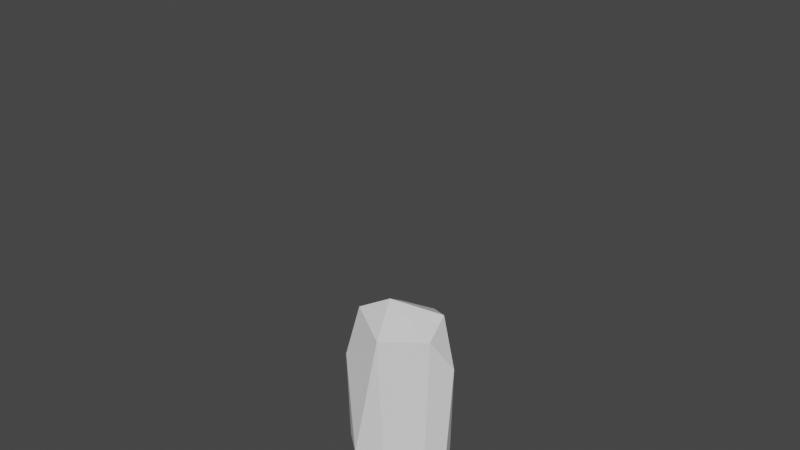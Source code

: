 # Source: rocks.blend  (saved by Blender 2.80.75; exported with 4.5.12 LTS)
import bpy
from mathutils import Matrix  # noqa: F401  (used for matrix-valued properties, if any)

bpy.ops.wm.read_factory_settings(use_empty=True)
scene = bpy.context.scene
scene.name = 'Scene'

# ---- collections
col_collection = bpy.data.collections.new('Collection'); scene.collection.children.link(col_collection)

# ---- world
world_world = bpy.data.worlds.new('World'); scene.world = world_world
world_world.use_nodes = True; world_world.node_tree.nodes.clear()
_N = world_world.node_tree.nodes; _L = world_world.node_tree.links
n0 = _N.new('ShaderNodeOutputWorld'); n0.name = 'World Output'; n0.location = (300, 300)
n1 = _N.new('ShaderNodeBackground'); n1.name = 'Background'; n1.location = (10, 300)
n1.inputs[0].default_value = (0.05088, 0.05088, 0.05088, 1.0)
_L.new(n1.outputs[0], n0.inputs[0])
n0.is_active_output = True
world_world.color = (0.05088, 0.05088, 0.05088)
world_world.use_sun_shadow = False
world_world.sun_shadow_jitter_overblur = 0.0

# ---- meshes
me_sphere = bpy.data.meshes.new('Sphere')
me_sphere.from_pydata([], [], [])
_uv = me_sphere.uv_layers.new(name='UVMap')
_uv.uv.foreach_set('vector', [])
me_sphere.use_remesh_preserve_volume = False
me_sphere.use_remesh_preserve_attributes = False
me_sphere.use_mirror_vertex_groups = False
me_sphere.update()
me_sphere_001 = bpy.data.meshes.new('Sphere.001')
me_sphere_001.from_pydata([], [], [])
_uv = me_sphere_001.uv_layers.new(name='UVMap')
_uv.uv.foreach_set('vector', [])
me_sphere_001.use_remesh_preserve_volume = False
me_sphere_001.use_remesh_preserve_attributes = False
me_sphere_001.use_mirror_vertex_groups = False
me_sphere_001.update()
me_sphere_002 = bpy.data.meshes.new('Sphere.002')
me_sphere_002.from_pydata([], [], [])
_uv = me_sphere_002.uv_layers.new(name='UVMap')
_uv.uv.foreach_set('vector', [])
me_sphere_002.use_remesh_preserve_volume = False
me_sphere_002.use_remesh_preserve_attributes = False
me_sphere_002.use_mirror_vertex_groups = False
me_sphere_002.update()
me_sphere_003 = bpy.data.meshes.new('Sphere.003')
me_sphere_003.from_pydata([(0.1945, -0.0467, -2.176), (-0.1059, -0.296, -2.167), (-0.7765, -0.4875, -0.1609), (-0.7628, 0.5414, -0.08255), (0.009467, -0.6657, 0.4689), (-0.4771, 0.6766, -1.778), (-0.4181, 0.863, -1.339), (-0.6439, -0.5662, -1.58), (-0.5494, -0.05815, -1.974), (-0.7922, 0.3901, -1.594), (0.4532, 0.4489, -1.914), (0.1985, 0.5756, -1.994), (-0.05604, -0.5011, -2.076), (-0.342, -0.8054, -1.662), (0.8304, 0.1477, -0.08855), (0.7943, 0.03876, -1.68), (0.6778, 0.3002, -1.748), (0.3363, -0.5223, -1.958), (0.1231, -0.6646, -1.782), (0.6311, -0.3028, -1.848), (0.6454, -0.2078, 0.4891), (0.1548, 0.5186, 0.5402), (0.4993, 0.3062, 0.6632), (-0.2555, 0.2284, 0.6634), (-0.3033, 0.002948, 0.784), (-0.7552, -0.1887, 0.5566), (-0.7115, 0.1552, 0.2374)], [], [(15, 16, 14), (22, 20, 14), (18, 13, 12, 17), (24, 26, 25), (2, 9, 8, 7), (18, 4, 13), (9, 3, 6, 5), (13, 7, 8, 1, 12), (5, 6, 11), (8, 9, 5, 11, 0, 1), (2, 7, 13, 4), (20, 19, 15, 14), (12, 1, 0, 17), (11, 10, 16, 15, 19, 17, 0), (19, 20, 4, 18, 17), (20, 22, 24, 4), (11, 6, 21, 22, 14, 16, 10), (23, 26, 24), (3, 26, 23, 21, 6), (9, 2, 25, 26, 3), (4, 24, 25, 2), (24, 22, 21, 23)])
_uv = me_sphere_003.uv_layers.new(name='UVMap')
_uv.uv.foreach_set('vector', [0.6726, 0.5075, 0.6221, 0.523, 0.67, 0.1635, 0.5898, 0.0, 0.6726, 0.03552, 0.67, 0.1635, 0.6981, 0.6838, 0.6726, 0.598, 0.7511, 0.6299, 0.7322, 0.7157, 0.8077, 0.04446, 0.7859, 0.1944, 0.7157, 0.1192, 0.08946, 0.3369, 0.0, 0.1029, 0.08988, 0.002342, 0.1198, 0.04589, 0.2823, 0.02023, 0.2654, 0.4761, 0.2026, 0.02174, 0.8438, 0.5376, 0.8502, 0.2832, 0.973, 0.4867, 0.9396, 0.5557, 0.6726, 0.598, 0.727, 0.5557, 0.8527, 0.56, 0.8006, 0.6204, 0.7511, 0.6299, 0.3576, 0.5265, 0.3498, 0.4328, 0.4994, 0.5758, 0.8527, 0.56, 0.9368, 0.5631, 1.0, 0.6199, 0.9733, 0.7288, 0.848, 0.6878, 0.8006, 0.6204, 0.08946, 0.3369, 0.1198, 0.04589, 0.2026, 0.02174, 0.2654, 0.4761, 0.6778, 1.0, 0.7676, 0.7912, 0.8296, 0.851, 0.7773, 1.0, 0.7511, 0.6299, 0.8006, 0.6204, 0.848, 0.6878, 0.7322, 0.7157, 0.9733, 0.7288, 0.9365, 0.7804, 0.8916, 0.8327, 0.8296, 0.851, 0.7676, 0.7912, 0.7322, 0.7157, 0.848, 0.6878, 0.3498, 0.04562, 0.3498, 0.5294, 0.2654, 0.4761, 0.2823, 0.02023, 0.3111, 0.0, 0.3498, 0.5294, 0.2726, 0.5952, 0.1406, 0.5763, 0.2654, 0.4761, 0.4994, 0.5758, 0.3498, 0.4328, 0.5001, 0.02631, 0.5898, 0.0, 0.67, 0.1635, 0.6221, 0.523, 0.5624, 0.559, 0.855, 0.07632, 0.7859, 0.1944, 0.8077, 0.04446, 0.8502, 0.2832, 0.7859, 0.1944, 0.855, 0.07632, 0.9637, 0.07395, 0.973, 0.4867, 0.8438, 0.5376, 0.6726, 0.2245, 0.7157, 0.1192, 0.7859, 0.1944, 0.8502, 0.2832, 0.2654, 0.4761, 0.1406, 0.5763, 0.06747, 0.504, 0.08946, 0.3369, 0.8077, 0.04446, 0.973, 0.0, 0.9637, 0.07395, 0.855, 0.07632])
me_sphere_003.use_remesh_preserve_volume = False
me_sphere_003.use_remesh_preserve_attributes = False
me_sphere_003.use_mirror_vertex_groups = False
me_sphere_003.update()
lat_lattice = bpy.data.lattices.new('Lattice')
lat_lattice.points.foreach_set('co_deform', [-0.5, -0.5, -0.5, 0.5, -0.5, -0.5, -0.5, 0.5, -0.5, 0.5, 0.5, -0.5, -0.5, -0.5, 0.5, 0.5, -0.5, 0.5, -0.5, 0.5, 0.5, 0.5, 0.5, 0.5])
lat_lattice_001 = bpy.data.lattices.new('Lattice.001')
lat_lattice_001.points_u = 3
lat_lattice_001.points_v = 3
lat_lattice_001.points_w = 3
lat_lattice_001.points.foreach_set('co_deform', [-0.3602, -0.3885, -0.5938, 0.1152, -0.1186, -0.516, 0.7861, 0.04312, -0.4588, -0.4038, 0.4268, -0.5758, 0.09397, 0.6242, -0.4585, 0.6887, 0.6848, -0.4597, -0.5058, 1.234, -0.4482, 0.003377, 1.356, -0.4466, 0.5097, 1.38, -0.4071, -0.337, -0.3029, -0.05549, 0.2579, -0.2138, -0.1306, 0.4704, 0.1146, 0.08953, -0.344, 0.4376, -0.08039, 0.2486, 0.5356, -0.09695, 0.8032, 0.6728, -0.2339, -0.3784, 1.142, 0.03126, 0.1313, 1.26, -0.1008, 0.6346, 1.361, -0.1182, -0.3729, -0.2183, 0.4786, 0.1956, -0.205, 0.4286, 0.5669, 0.1074, 0.3164, -0.564, 0.5672, 0.5551, 0.08296, 0.5596, 0.5319, 0.7158, 0.7113, 0.2085, -0.3694, 1.072, 0.5291, 0.2059, 1.171, 0.4186, 0.7531, 1.337, 0.1702])
lat_lattice_002 = bpy.data.lattices.new('Lattice.002')
lat_lattice_002.points_u = 3
lat_lattice_002.points_v = 3
lat_lattice_002.points_w = 3
lat_lattice_002.points.foreach_set('co_deform', [-1.822, -0.4153, -0.667, -0.01913, -0.09435, -0.1486, 1.764, -0.4039, -0.5419, -1.815, 1.382, -0.706, -0.0214, 1.382, -0.4941, 1.644, 1.382, -0.425, -0.3485, 3.049, -0.234, 0.03193, 3.099, -0.271, 0.4485, 3.091, -0.2541, -0.8832, 0.5834, -0.04154, -0.02009, 0.5104, -0.07393, 0.9903, 0.4344, -0.1944, -0.9703, 1.449, -0.03675, -0.02157, 1.452, 0.1515, 0.1358, 2.32, -0.3985, -0.2176, 2.916, 0.01321, 0.0308, 2.938, -0.02731, 0.3904, 3.284, -0.07639, -1.549, -0.07044, 1.119, -0.03218, -0.1843, 1.315, 1.709, -0.2927, 1.378, -1.605, 1.448, 1.2, -0.3673, 1.616, 1.151, 1.217, 3.261, 0.7814, -0.369, 3.065, 0.3276, 0.02836, 3.109, 0.3636, 0.4415, 3.139, 0.3077])

# ---- objects
ob_sphere = bpy.data.objects.new('Sphere', me_sphere)
ob_lattice = bpy.data.objects.new('Lattice', lat_lattice)
ob_lattice_001 = bpy.data.objects.new('Lattice.001', lat_lattice_001)
ob_sphere_001 = bpy.data.objects.new('Sphere.001', me_sphere_001)
ob_lattice_002 = bpy.data.objects.new('Lattice.002', lat_lattice_002)
ob_sphere_002 = bpy.data.objects.new('Sphere.002', me_sphere_002)
ob_sphere_003 = bpy.data.objects.new('Sphere.003', me_sphere_003)

# ---- transforms, parenting, visibility, modifiers, constraints
ob_sphere.location = (0.0, 0.0, 0.0)
ob_sphere.lineart.crease_threshold = 0.0
_m = ob_sphere.modifiers.new('Lattice', 'LATTICE')
_m.object = ob_lattice
ob_lattice.location = (0.0, 0.0, -0.07871)
ob_lattice.scale = (1.86, 1.981, 1.901)
ob_lattice.lineart.crease_threshold = 0.0
ob_lattice_001.location = (0.0, 3.222, -0.07871)
ob_lattice_001.scale = (1.86, 1.981, 1.901)
ob_lattice_001.lineart.crease_threshold = 0.0
ob_sphere_001.location = (0.0, 3.222, 0.0)
ob_sphere_001.lineart.crease_threshold = 0.0
ob_lattice_002.location = (0.0, 9.196, -0.07871)
ob_lattice_002.scale = (1.86, 1.981, 1.901)
ob_lattice_002.lineart.crease_threshold = 0.0
ob_sphere_002.location = (0.0, 9.196, 0.0)
ob_sphere_002.lineart.crease_threshold = 0.0
ob_sphere_003.location = (8.026, 0.0, 0.0)
ob_sphere_003.lineart.crease_threshold = 0.0

# ---- collection membership
col_collection.objects.link(ob_sphere)
col_collection.objects.link(ob_lattice)
col_collection.objects.link(ob_lattice_001)
col_collection.objects.link(ob_sphere_001)
col_collection.objects.link(ob_lattice_002)
col_collection.objects.link(ob_sphere_002)
col_collection.objects.link(ob_sphere_003)

# ---- scene / render settings (as saved in the file)
scene.frame_start = 1; scene.frame_end = 250; scene.frame_set(1)
scene.render.engine = 'BLENDER_EEVEE_NEXT'
scene.cycles.use_denoising = False
scene.cycles.samples = 128
scene.cycles.sampling_pattern = 'TABULATED_SOBOL'
scene.cycles.use_adaptive_sampling = False
scene.cycles.use_light_tree = False
scene.view_settings.view_transform = 'Filmic'
bpy.context.view_layer.update()

# ---- added for rendering (the .blend has no active camera and no usable light): camera, sun
cam_auto = bpy.data.cameras.new('AutoCamera')
cam_auto.lens = 50.0
cam_auto.sensor_width = 36.0
cam_auto.clip_end = 1000.0
ob_auto_camera = bpy.data.objects.new('AutoCamera', cam_auto)
scene.collection.objects.link(ob_auto_camera)
ob_auto_camera.location = (17.0885, -10.9968, 9.43203)
ob_auto_camera.rotation_euler = (1.09748, -7.21219e-08, 0.694738)
scene.camera = ob_auto_camera
light_auto_sun = bpy.data.lights.new('AutoSun', 'SUN')
light_auto_sun.energy = 3.0
light_auto_sun.angle = 0.0523599
ob_auto_sun = bpy.data.objects.new('AutoSun', light_auto_sun)
scene.collection.objects.link(ob_auto_sun)
ob_auto_sun.rotation_euler = (0.872665, 0.174533, 0.523599)
bpy.context.view_layer.update()

